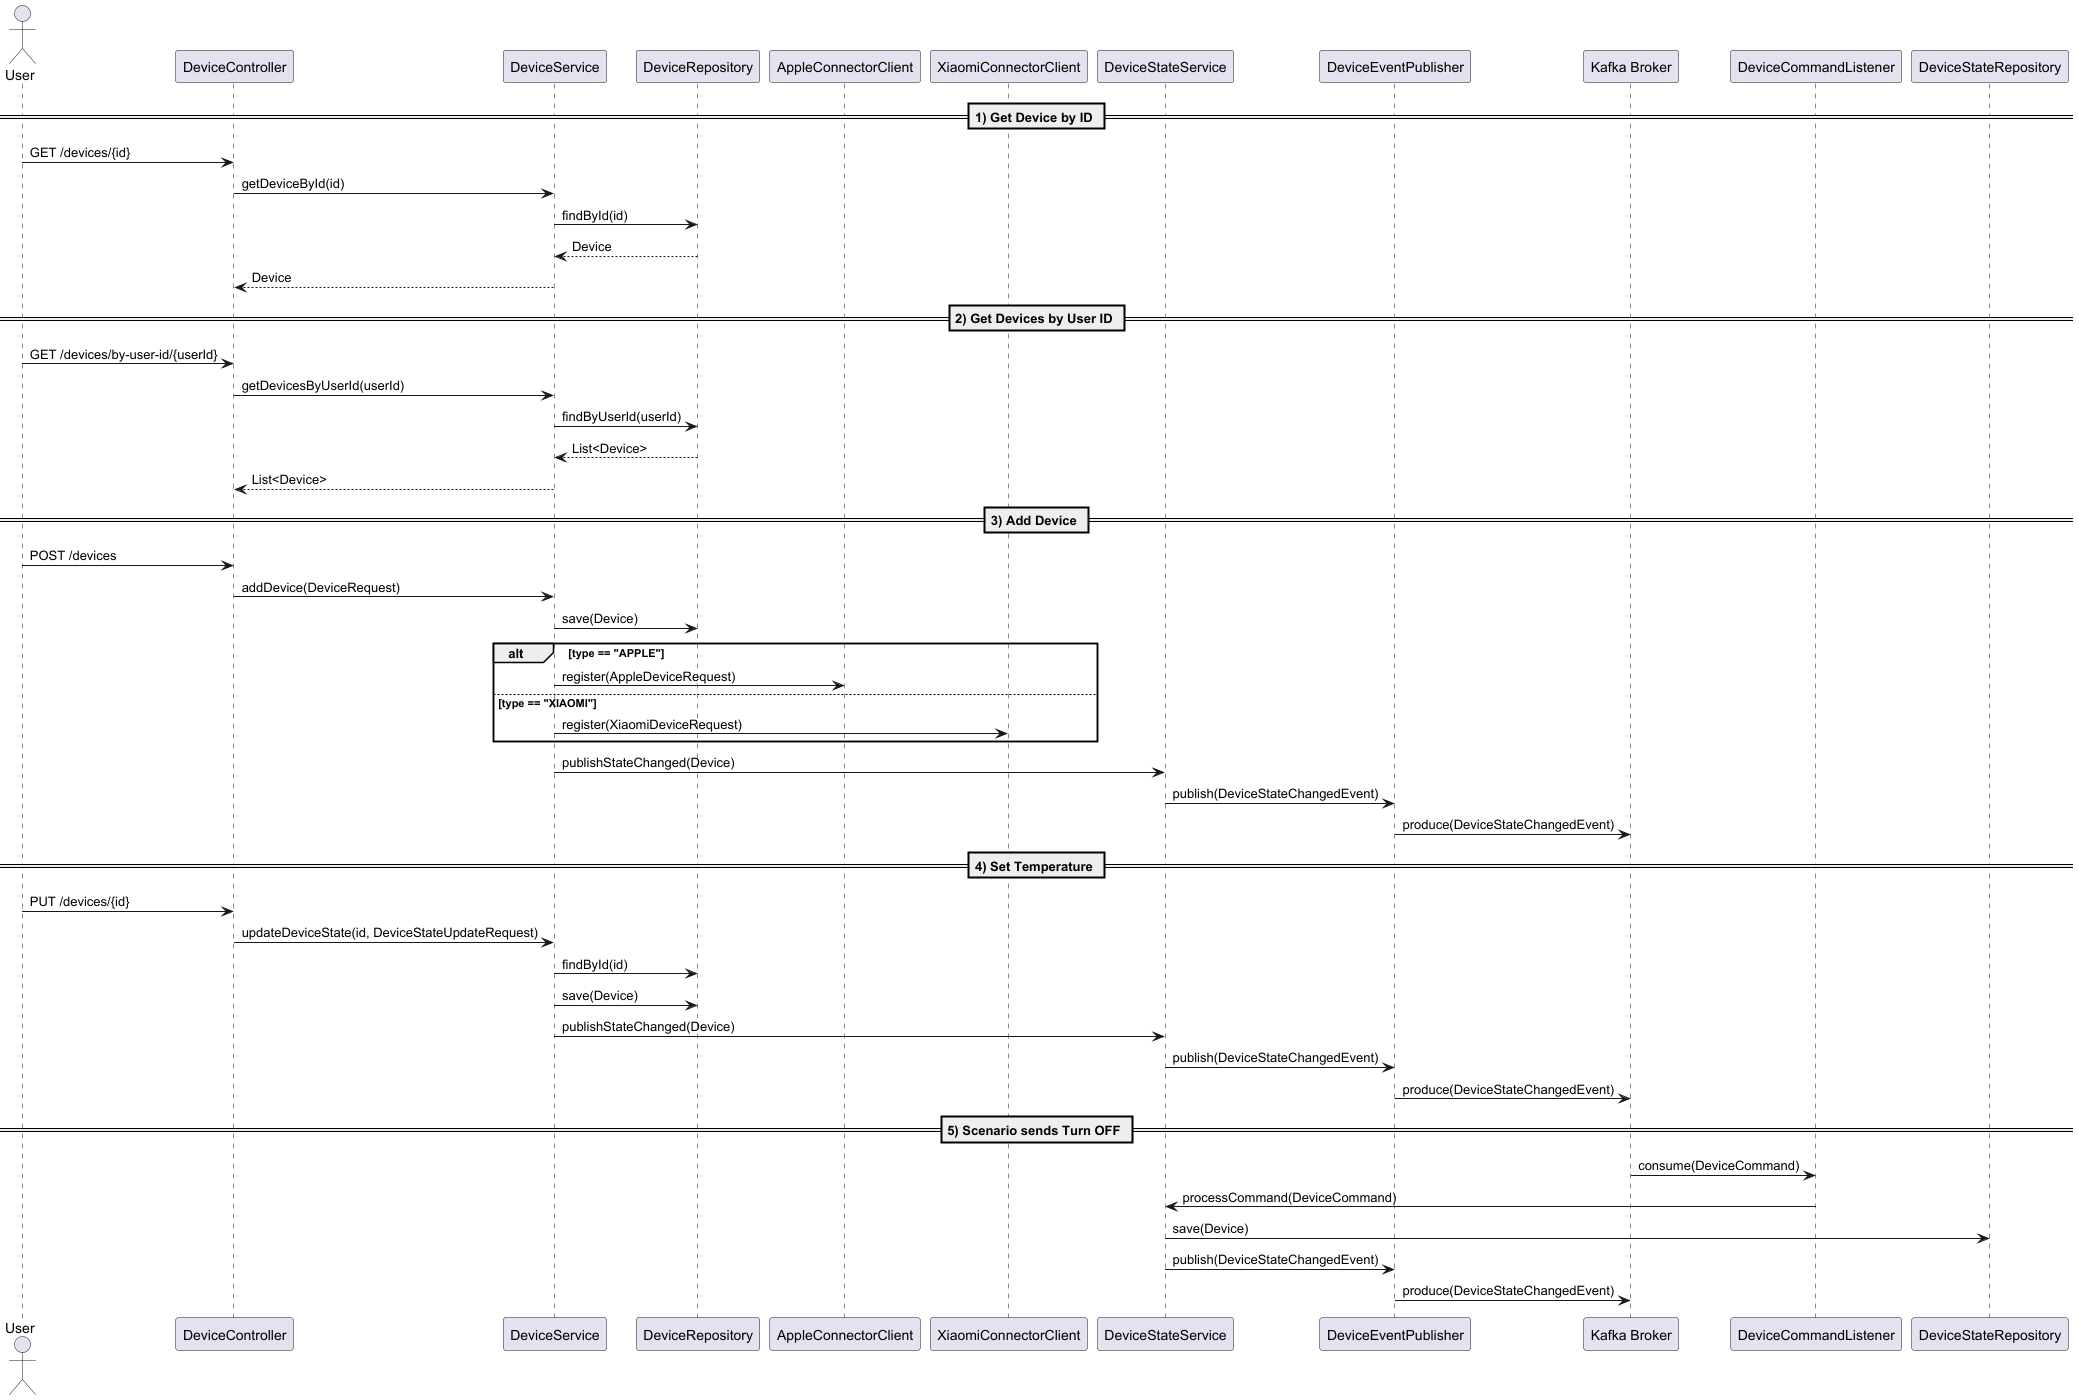

The diagram above was rendered by PlantUML. Its source (embedded in the PNG):
@startuml

' --- Sequence diagram only ---

actor User
participant DeviceController
participant DeviceService
participant DeviceRepository
participant AppleConnectorClient
participant XiaomiConnectorClient
participant DeviceStateService
participant DeviceEventPublisher
participant Kafka as "Kafka Broker"
participant DeviceCommandListener

== 1) Get Device by ID ==
User -> DeviceController : GET /devices/{id}
DeviceController -> DeviceService : getDeviceById(id)
DeviceService -> DeviceRepository : findById(id)
DeviceRepository --> DeviceService : Device
DeviceService --> DeviceController : Device

== 2) Get Devices by User ID ==
User -> DeviceController : GET /devices/by-user-id/{userId}
DeviceController -> DeviceService : getDevicesByUserId(userId)
DeviceService -> DeviceRepository : findByUserId(userId)
DeviceRepository --> DeviceService : List<Device>
DeviceService --> DeviceController : List<Device>

== 3) Add Device ==
User -> DeviceController : POST /devices
DeviceController -> DeviceService : addDevice(DeviceRequest)
DeviceService -> DeviceRepository : save(Device)

alt type == "APPLE"
  DeviceService -> AppleConnectorClient : register(AppleDeviceRequest)
else type == "XIAOMI"
  DeviceService -> XiaomiConnectorClient : register(XiaomiDeviceRequest)
end

DeviceService -> DeviceStateService : publishStateChanged(Device)
DeviceStateService -> DeviceEventPublisher : publish(DeviceStateChangedEvent)
DeviceEventPublisher -> Kafka : produce(DeviceStateChangedEvent)

== 4) Set Temperature ==
User -> DeviceController : PUT /devices/{id}
DeviceController -> DeviceService : updateDeviceState(id, DeviceStateUpdateRequest)
DeviceService -> DeviceRepository : findById(id)
DeviceService -> DeviceRepository : save(Device)
DeviceService -> DeviceStateService : publishStateChanged(Device)
DeviceStateService -> DeviceEventPublisher : publish(DeviceStateChangedEvent)
DeviceEventPublisher -> Kafka : produce(DeviceStateChangedEvent)

== 5) Scenario sends Turn OFF ==
Kafka -> DeviceCommandListener : consume(DeviceCommand)
DeviceCommandListener -> DeviceStateService : processCommand(DeviceCommand)
DeviceStateService -> DeviceStateRepository : save(Device)
DeviceStateService -> DeviceEventPublisher : publish(DeviceStateChangedEvent)
DeviceEventPublisher -> Kafka : produce(DeviceStateChangedEvent)

@enduml